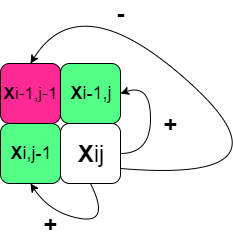

The diagram above was exported from draw.io. Its source (the exported page's mxGraphModel, read from the mxfile embedded in the PNG):
<mxGraphModel dx="1648" dy="576" grid="1" gridSize="10" guides="1" tooltips="1" connect="1" arrows="1" fold="1" page="1" pageScale="1" pageWidth="827" pageHeight="1169" math="0" shadow="0">
  <root>
    <mxCell id="0" />
    <mxCell id="1" parent="0" />
    <mxCell id="XO2rOiVB3mCAXjqne1Zu-1" value="&lt;font style=&quot;font-size: 24px&quot;&gt;&lt;b&gt;X&lt;/b&gt;ij&lt;/font&gt;" style="rounded=1;whiteSpace=wrap;html=1;" vertex="1" parent="1">
      <mxGeometry x="270" y="190" width="60" height="60" as="geometry" />
    </mxCell>
    <mxCell id="XO2rOiVB3mCAXjqne1Zu-2" value="&lt;b style=&quot;white-space: normal ; font-size: 18px&quot;&gt;X&lt;/b&gt;&lt;span style=&quot;white-space: normal ; font-size: 18px&quot;&gt;i-1,j&lt;/span&gt;" style="rounded=1;whiteSpace=wrap;html=1;fillColor=#54FF87;" vertex="1" parent="1">
      <mxGeometry x="270" y="130" width="60" height="60" as="geometry" />
    </mxCell>
    <mxCell id="XO2rOiVB3mCAXjqne1Zu-3" value="&lt;b style=&quot;font-size: 18px ; white-space: normal&quot;&gt;X&lt;/b&gt;&lt;span style=&quot;font-size: 18px ; white-space: normal&quot;&gt;i,j-1&lt;/span&gt;" style="rounded=1;whiteSpace=wrap;html=1;fillColor=#54FF87;" vertex="1" parent="1">
      <mxGeometry x="210" y="190" width="60" height="60" as="geometry" />
    </mxCell>
    <mxCell id="XO2rOiVB3mCAXjqne1Zu-4" value="&lt;font style=&quot;font-size: 17px&quot;&gt;&lt;b&gt;X&lt;/b&gt;i-1,j-1&lt;/font&gt;" style="rounded=1;whiteSpace=wrap;html=1;fillColor=#FF2994;fontSize=17;" vertex="1" parent="1">
      <mxGeometry x="210" y="130" width="60" height="60" as="geometry" />
    </mxCell>
    <mxCell id="XO2rOiVB3mCAXjqne1Zu-5" value="" style="curved=1;endArrow=classic;html=1;exitX=1;exitY=0.5;exitDx=0;exitDy=0;entryX=1;entryY=0.5;entryDx=0;entryDy=0;" edge="1" parent="1" source="XO2rOiVB3mCAXjqne1Zu-1" target="XO2rOiVB3mCAXjqne1Zu-2">
      <mxGeometry width="50" height="50" relative="1" as="geometry">
        <mxPoint x="360" y="200" as="sourcePoint" />
        <mxPoint x="410" y="150" as="targetPoint" />
        <Array as="points">
          <mxPoint x="360" y="220" />
          <mxPoint x="360" y="150" />
        </Array>
      </mxGeometry>
    </mxCell>
    <mxCell id="XO2rOiVB3mCAXjqne1Zu-6" value="" style="curved=1;endArrow=classic;html=1;exitX=0.5;exitY=1;exitDx=0;exitDy=0;entryX=0.5;entryY=1;entryDx=0;entryDy=0;" edge="1" parent="1" source="XO2rOiVB3mCAXjqne1Zu-1" target="XO2rOiVB3mCAXjqne1Zu-3">
      <mxGeometry width="50" height="50" relative="1" as="geometry">
        <mxPoint x="340" y="330" as="sourcePoint" />
        <mxPoint x="160" y="330" as="targetPoint" />
        <Array as="points">
          <mxPoint x="320" y="290" />
          <mxPoint x="260" y="280" />
        </Array>
      </mxGeometry>
    </mxCell>
    <mxCell id="XO2rOiVB3mCAXjqne1Zu-7" value="&lt;font style=&quot;font-size: 24px&quot;&gt;&lt;b&gt;+&lt;/b&gt;&lt;/font&gt;" style="text;html=1;strokeColor=none;fillColor=none;align=center;verticalAlign=middle;whiteSpace=wrap;rounded=0;" vertex="1" parent="1">
      <mxGeometry x="360" y="180" width="40" height="20" as="geometry" />
    </mxCell>
    <mxCell id="XO2rOiVB3mCAXjqne1Zu-8" value="&lt;font style=&quot;font-size: 24px&quot;&gt;&lt;b&gt;+&lt;/b&gt;&lt;/font&gt;" style="text;html=1;strokeColor=none;fillColor=none;align=center;verticalAlign=middle;whiteSpace=wrap;rounded=0;" vertex="1" parent="1">
      <mxGeometry x="240" y="280" width="40" height="20" as="geometry" />
    </mxCell>
    <mxCell id="XO2rOiVB3mCAXjqne1Zu-9" value="&lt;span style=&quot;font-size: 24px&quot;&gt;&lt;b&gt;-&lt;/b&gt;&lt;/span&gt;" style="text;html=1;strokeColor=none;fillColor=none;align=center;verticalAlign=middle;whiteSpace=wrap;rounded=0;" vertex="1" parent="1">
      <mxGeometry x="310" y="70" width="40" height="20" as="geometry" />
    </mxCell>
    <mxCell id="XO2rOiVB3mCAXjqne1Zu-10" value="" style="curved=1;endArrow=classic;html=1;exitX=1;exitY=0.75;exitDx=0;exitDy=0;entryX=0.5;entryY=0;entryDx=0;entryDy=0;" edge="1" parent="1" source="XO2rOiVB3mCAXjqne1Zu-1" target="XO2rOiVB3mCAXjqne1Zu-4">
      <mxGeometry width="50" height="50" relative="1" as="geometry">
        <mxPoint x="370" y="250" as="sourcePoint" />
        <mxPoint x="260" y="100" as="targetPoint" />
        <Array as="points">
          <mxPoint x="510" y="250" />
          <mxPoint x="290" y="50" />
        </Array>
      </mxGeometry>
    </mxCell>
  </root>
</mxGraphModel>